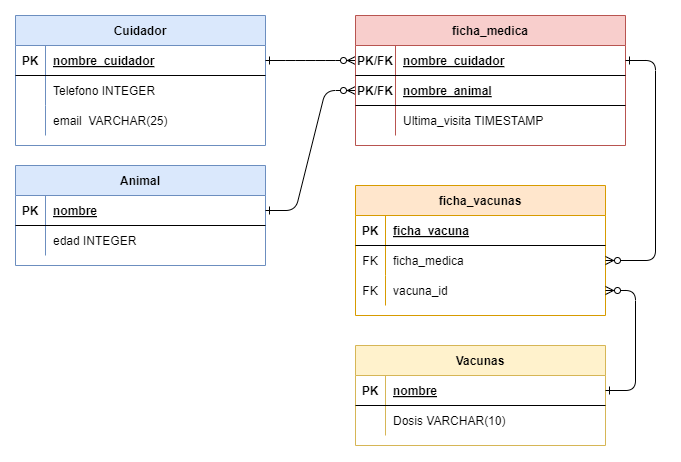

The diagram above was exported from draw.io. Its source (the exported page's mxGraphModel, read from the mxfile embedded in the PNG):
<mxGraphModel dx="798" dy="462" grid="1" gridSize="10" guides="1" tooltips="1" connect="1" arrows="1" fold="1" page="1" pageScale="1" pageWidth="850" pageHeight="1100" math="0" shadow="0" extFonts="Permanent Marker^https://fonts.googleapis.com/css?family=Permanent+Marker">
  <root>
    <mxCell id="0" />
    <mxCell id="1" parent="0" />
    <mxCell id="C-vyLk0tnHw3VtMMgP7b-23" value="Animal" style="shape=table;startSize=30;container=1;collapsible=1;childLayout=tableLayout;fixedRows=1;rowLines=0;fontStyle=1;align=center;resizeLast=1;fillColor=#dae8fc;strokeColor=#6c8ebf;" parent="1" vertex="1">
      <mxGeometry x="20" y="160" width="250" height="100" as="geometry" />
    </mxCell>
    <mxCell id="C-vyLk0tnHw3VtMMgP7b-24" value="" style="shape=partialRectangle;collapsible=0;dropTarget=0;pointerEvents=0;fillColor=none;points=[[0,0.5],[1,0.5]];portConstraint=eastwest;top=0;left=0;right=0;bottom=1;" parent="C-vyLk0tnHw3VtMMgP7b-23" vertex="1">
      <mxGeometry y="30" width="250" height="30" as="geometry" />
    </mxCell>
    <mxCell id="C-vyLk0tnHw3VtMMgP7b-25" value="PK" style="shape=partialRectangle;overflow=hidden;connectable=0;fillColor=none;top=0;left=0;bottom=0;right=0;fontStyle=1;" parent="C-vyLk0tnHw3VtMMgP7b-24" vertex="1">
      <mxGeometry width="30" height="30" as="geometry">
        <mxRectangle width="30" height="30" as="alternateBounds" />
      </mxGeometry>
    </mxCell>
    <mxCell id="C-vyLk0tnHw3VtMMgP7b-26" value="nombre" style="shape=partialRectangle;overflow=hidden;connectable=0;fillColor=none;top=0;left=0;bottom=0;right=0;align=left;spacingLeft=6;fontStyle=5;" parent="C-vyLk0tnHw3VtMMgP7b-24" vertex="1">
      <mxGeometry x="30" width="220" height="30" as="geometry">
        <mxRectangle width="220" height="30" as="alternateBounds" />
      </mxGeometry>
    </mxCell>
    <mxCell id="C-vyLk0tnHw3VtMMgP7b-27" value="" style="shape=partialRectangle;collapsible=0;dropTarget=0;pointerEvents=0;fillColor=none;points=[[0,0.5],[1,0.5]];portConstraint=eastwest;top=0;left=0;right=0;bottom=0;" parent="C-vyLk0tnHw3VtMMgP7b-23" vertex="1">
      <mxGeometry y="60" width="250" height="30" as="geometry" />
    </mxCell>
    <mxCell id="C-vyLk0tnHw3VtMMgP7b-28" value="" style="shape=partialRectangle;overflow=hidden;connectable=0;fillColor=none;top=0;left=0;bottom=0;right=0;" parent="C-vyLk0tnHw3VtMMgP7b-27" vertex="1">
      <mxGeometry width="30" height="30" as="geometry">
        <mxRectangle width="30" height="30" as="alternateBounds" />
      </mxGeometry>
    </mxCell>
    <mxCell id="C-vyLk0tnHw3VtMMgP7b-29" value="edad INTEGER" style="shape=partialRectangle;overflow=hidden;connectable=0;fillColor=none;top=0;left=0;bottom=0;right=0;align=left;spacingLeft=6;" parent="C-vyLk0tnHw3VtMMgP7b-27" vertex="1">
      <mxGeometry x="30" width="220" height="30" as="geometry">
        <mxRectangle width="220" height="30" as="alternateBounds" />
      </mxGeometry>
    </mxCell>
    <mxCell id="eC4nOMdxHW_motNdN2RY-1" value="Cuidador" style="shape=table;startSize=30;container=1;collapsible=1;childLayout=tableLayout;fixedRows=1;rowLines=0;fontStyle=1;align=center;resizeLast=1;fillColor=#dae8fc;strokeColor=#6c8ebf;" parent="1" vertex="1">
      <mxGeometry x="20" y="10" width="250" height="130" as="geometry" />
    </mxCell>
    <mxCell id="eC4nOMdxHW_motNdN2RY-2" value="" style="shape=partialRectangle;collapsible=0;dropTarget=0;pointerEvents=0;fillColor=none;points=[[0,0.5],[1,0.5]];portConstraint=eastwest;top=0;left=0;right=0;bottom=1;" parent="eC4nOMdxHW_motNdN2RY-1" vertex="1">
      <mxGeometry y="30" width="250" height="30" as="geometry" />
    </mxCell>
    <mxCell id="eC4nOMdxHW_motNdN2RY-3" value="PK" style="shape=partialRectangle;overflow=hidden;connectable=0;fillColor=none;top=0;left=0;bottom=0;right=0;fontStyle=1;" parent="eC4nOMdxHW_motNdN2RY-2" vertex="1">
      <mxGeometry width="30" height="30" as="geometry">
        <mxRectangle width="30" height="30" as="alternateBounds" />
      </mxGeometry>
    </mxCell>
    <mxCell id="eC4nOMdxHW_motNdN2RY-4" value="nombre_cuidador" style="shape=partialRectangle;overflow=hidden;connectable=0;fillColor=none;top=0;left=0;bottom=0;right=0;align=left;spacingLeft=6;fontStyle=5;" parent="eC4nOMdxHW_motNdN2RY-2" vertex="1">
      <mxGeometry x="30" width="220" height="30" as="geometry">
        <mxRectangle width="220" height="30" as="alternateBounds" />
      </mxGeometry>
    </mxCell>
    <mxCell id="eC4nOMdxHW_motNdN2RY-5" value="" style="shape=partialRectangle;collapsible=0;dropTarget=0;pointerEvents=0;fillColor=none;points=[[0,0.5],[1,0.5]];portConstraint=eastwest;top=0;left=0;right=0;bottom=0;" parent="eC4nOMdxHW_motNdN2RY-1" vertex="1">
      <mxGeometry y="60" width="250" height="30" as="geometry" />
    </mxCell>
    <mxCell id="eC4nOMdxHW_motNdN2RY-6" value="" style="shape=partialRectangle;overflow=hidden;connectable=0;fillColor=none;top=0;left=0;bottom=0;right=0;" parent="eC4nOMdxHW_motNdN2RY-5" vertex="1">
      <mxGeometry width="30" height="30" as="geometry">
        <mxRectangle width="30" height="30" as="alternateBounds" />
      </mxGeometry>
    </mxCell>
    <mxCell id="eC4nOMdxHW_motNdN2RY-7" value="Telefono INTEGER" style="shape=partialRectangle;overflow=hidden;connectable=0;fillColor=none;top=0;left=0;bottom=0;right=0;align=left;spacingLeft=6;" parent="eC4nOMdxHW_motNdN2RY-5" vertex="1">
      <mxGeometry x="30" width="220" height="30" as="geometry">
        <mxRectangle width="220" height="30" as="alternateBounds" />
      </mxGeometry>
    </mxCell>
    <mxCell id="eC4nOMdxHW_motNdN2RY-18" style="shape=partialRectangle;collapsible=0;dropTarget=0;pointerEvents=0;fillColor=none;points=[[0,0.5],[1,0.5]];portConstraint=eastwest;top=0;left=0;right=0;bottom=0;" parent="eC4nOMdxHW_motNdN2RY-1" vertex="1">
      <mxGeometry y="90" width="250" height="30" as="geometry" />
    </mxCell>
    <mxCell id="eC4nOMdxHW_motNdN2RY-19" style="shape=partialRectangle;overflow=hidden;connectable=0;fillColor=none;top=0;left=0;bottom=0;right=0;" parent="eC4nOMdxHW_motNdN2RY-18" vertex="1">
      <mxGeometry width="30" height="30" as="geometry">
        <mxRectangle width="30" height="30" as="alternateBounds" />
      </mxGeometry>
    </mxCell>
    <mxCell id="eC4nOMdxHW_motNdN2RY-20" value="email  VARCHAR(25)" style="shape=partialRectangle;overflow=hidden;connectable=0;fillColor=none;top=0;left=0;bottom=0;right=0;align=left;spacingLeft=6;" parent="eC4nOMdxHW_motNdN2RY-18" vertex="1">
      <mxGeometry x="30" width="220" height="30" as="geometry">
        <mxRectangle width="220" height="30" as="alternateBounds" />
      </mxGeometry>
    </mxCell>
    <mxCell id="eC4nOMdxHW_motNdN2RY-15" value="" style="edgeStyle=entityRelationEdgeStyle;endArrow=ERzeroToMany;startArrow=ERone;endFill=1;startFill=0;" parent="1" source="C-vyLk0tnHw3VtMMgP7b-24" target="-oholh34m43z8fOuFW8n-34" edge="1">
      <mxGeometry width="100" height="100" relative="1" as="geometry">
        <mxPoint x="310" y="295" as="sourcePoint" />
        <mxPoint x="350" y="125" as="targetPoint" />
        <Array as="points">
          <mxPoint x="530" y="160" />
        </Array>
      </mxGeometry>
    </mxCell>
    <mxCell id="eC4nOMdxHW_motNdN2RY-24" value="Vacunas" style="shape=table;startSize=30;container=1;collapsible=1;childLayout=tableLayout;fixedRows=1;rowLines=0;fontStyle=1;align=center;resizeLast=1;fillColor=#fff2cc;strokeColor=#d6b656;" parent="1" vertex="1">
      <mxGeometry x="360" y="340" width="250" height="100" as="geometry" />
    </mxCell>
    <mxCell id="eC4nOMdxHW_motNdN2RY-25" value="" style="shape=partialRectangle;collapsible=0;dropTarget=0;pointerEvents=0;fillColor=none;points=[[0,0.5],[1,0.5]];portConstraint=eastwest;top=0;left=0;right=0;bottom=1;" parent="eC4nOMdxHW_motNdN2RY-24" vertex="1">
      <mxGeometry y="30" width="250" height="30" as="geometry" />
    </mxCell>
    <mxCell id="eC4nOMdxHW_motNdN2RY-26" value="PK" style="shape=partialRectangle;overflow=hidden;connectable=0;fillColor=none;top=0;left=0;bottom=0;right=0;fontStyle=1;" parent="eC4nOMdxHW_motNdN2RY-25" vertex="1">
      <mxGeometry width="30" height="30" as="geometry">
        <mxRectangle width="30" height="30" as="alternateBounds" />
      </mxGeometry>
    </mxCell>
    <mxCell id="eC4nOMdxHW_motNdN2RY-27" value="nombre" style="shape=partialRectangle;overflow=hidden;connectable=0;fillColor=none;top=0;left=0;bottom=0;right=0;align=left;spacingLeft=6;fontStyle=5;" parent="eC4nOMdxHW_motNdN2RY-25" vertex="1">
      <mxGeometry x="30" width="220" height="30" as="geometry">
        <mxRectangle width="220" height="30" as="alternateBounds" />
      </mxGeometry>
    </mxCell>
    <mxCell id="eC4nOMdxHW_motNdN2RY-31" style="shape=partialRectangle;collapsible=0;dropTarget=0;pointerEvents=0;fillColor=none;points=[[0,0.5],[1,0.5]];portConstraint=eastwest;top=0;left=0;right=0;bottom=0;" parent="eC4nOMdxHW_motNdN2RY-24" vertex="1">
      <mxGeometry y="60" width="250" height="30" as="geometry" />
    </mxCell>
    <mxCell id="eC4nOMdxHW_motNdN2RY-32" style="shape=partialRectangle;overflow=hidden;connectable=0;fillColor=none;top=0;left=0;bottom=0;right=0;" parent="eC4nOMdxHW_motNdN2RY-31" vertex="1">
      <mxGeometry width="30" height="30" as="geometry">
        <mxRectangle width="30" height="30" as="alternateBounds" />
      </mxGeometry>
    </mxCell>
    <mxCell id="eC4nOMdxHW_motNdN2RY-33" value="Dosis VARCHAR(10)" style="shape=partialRectangle;overflow=hidden;connectable=0;fillColor=none;top=0;left=0;bottom=0;right=0;align=left;spacingLeft=6;" parent="eC4nOMdxHW_motNdN2RY-31" vertex="1">
      <mxGeometry x="30" width="220" height="30" as="geometry">
        <mxRectangle width="220" height="30" as="alternateBounds" />
      </mxGeometry>
    </mxCell>
    <mxCell id="eC4nOMdxHW_motNdN2RY-34" value="ficha_vacunas" style="shape=table;startSize=30;container=1;collapsible=1;childLayout=tableLayout;fixedRows=1;rowLines=0;fontStyle=1;align=center;resizeLast=1;fillColor=#ffe6cc;strokeColor=#d79b00;" parent="1" vertex="1">
      <mxGeometry x="360" y="180" width="250" height="130" as="geometry" />
    </mxCell>
    <mxCell id="eC4nOMdxHW_motNdN2RY-35" value="" style="shape=partialRectangle;collapsible=0;dropTarget=0;pointerEvents=0;fillColor=none;points=[[0,0.5],[1,0.5]];portConstraint=eastwest;top=0;left=0;right=0;bottom=1;" parent="eC4nOMdxHW_motNdN2RY-34" vertex="1">
      <mxGeometry y="30" width="250" height="30" as="geometry" />
    </mxCell>
    <mxCell id="eC4nOMdxHW_motNdN2RY-36" value="PK" style="shape=partialRectangle;overflow=hidden;connectable=0;fillColor=none;top=0;left=0;bottom=0;right=0;fontStyle=1;" parent="eC4nOMdxHW_motNdN2RY-35" vertex="1">
      <mxGeometry width="30" height="30" as="geometry">
        <mxRectangle width="30" height="30" as="alternateBounds" />
      </mxGeometry>
    </mxCell>
    <mxCell id="eC4nOMdxHW_motNdN2RY-37" value="ficha_vacuna" style="shape=partialRectangle;overflow=hidden;connectable=0;fillColor=none;top=0;left=0;bottom=0;right=0;align=left;spacingLeft=6;fontStyle=5;" parent="eC4nOMdxHW_motNdN2RY-35" vertex="1">
      <mxGeometry x="30" width="220" height="30" as="geometry">
        <mxRectangle width="220" height="30" as="alternateBounds" />
      </mxGeometry>
    </mxCell>
    <mxCell id="eC4nOMdxHW_motNdN2RY-41" style="shape=partialRectangle;collapsible=0;dropTarget=0;pointerEvents=0;fillColor=none;points=[[0,0.5],[1,0.5]];portConstraint=eastwest;top=0;left=0;right=0;bottom=0;" parent="eC4nOMdxHW_motNdN2RY-34" vertex="1">
      <mxGeometry y="60" width="250" height="30" as="geometry" />
    </mxCell>
    <mxCell id="eC4nOMdxHW_motNdN2RY-42" value="FK" style="shape=partialRectangle;overflow=hidden;connectable=0;fillColor=none;top=0;left=0;bottom=0;right=0;" parent="eC4nOMdxHW_motNdN2RY-41" vertex="1">
      <mxGeometry width="30" height="30" as="geometry">
        <mxRectangle width="30" height="30" as="alternateBounds" />
      </mxGeometry>
    </mxCell>
    <mxCell id="eC4nOMdxHW_motNdN2RY-43" value="ficha_medica" style="shape=partialRectangle;overflow=hidden;connectable=0;fillColor=none;top=0;left=0;bottom=0;right=0;align=left;spacingLeft=6;" parent="eC4nOMdxHW_motNdN2RY-41" vertex="1">
      <mxGeometry x="30" width="220" height="30" as="geometry">
        <mxRectangle width="220" height="30" as="alternateBounds" />
      </mxGeometry>
    </mxCell>
    <mxCell id="-oholh34m43z8fOuFW8n-15" style="shape=partialRectangle;collapsible=0;dropTarget=0;pointerEvents=0;fillColor=none;points=[[0,0.5],[1,0.5]];portConstraint=eastwest;top=0;left=0;right=0;bottom=0;" vertex="1" parent="eC4nOMdxHW_motNdN2RY-34">
      <mxGeometry y="90" width="250" height="30" as="geometry" />
    </mxCell>
    <mxCell id="-oholh34m43z8fOuFW8n-16" value="FK" style="shape=partialRectangle;overflow=hidden;connectable=0;fillColor=none;top=0;left=0;bottom=0;right=0;" vertex="1" parent="-oholh34m43z8fOuFW8n-15">
      <mxGeometry width="30" height="30" as="geometry">
        <mxRectangle width="30" height="30" as="alternateBounds" />
      </mxGeometry>
    </mxCell>
    <mxCell id="-oholh34m43z8fOuFW8n-17" value="vacuna_id" style="shape=partialRectangle;overflow=hidden;connectable=0;fillColor=none;top=0;left=0;bottom=0;right=0;align=left;spacingLeft=6;" vertex="1" parent="-oholh34m43z8fOuFW8n-15">
      <mxGeometry x="30" width="220" height="30" as="geometry">
        <mxRectangle width="220" height="30" as="alternateBounds" />
      </mxGeometry>
    </mxCell>
    <mxCell id="-oholh34m43z8fOuFW8n-4" value="" style="edgeStyle=entityRelationEdgeStyle;endArrow=ERzeroToMany;startArrow=ERone;endFill=1;startFill=0;" edge="1" parent="1" source="eC4nOMdxHW_motNdN2RY-2" target="-oholh34m43z8fOuFW8n-25">
      <mxGeometry width="100" height="100" relative="1" as="geometry">
        <mxPoint x="260" y="110" as="sourcePoint" />
        <mxPoint x="350" y="95" as="targetPoint" />
        <Array as="points">
          <mxPoint x="530" y="215" />
        </Array>
      </mxGeometry>
    </mxCell>
    <mxCell id="-oholh34m43z8fOuFW8n-9" value="" style="edgeStyle=entityRelationEdgeStyle;endArrow=ERzeroToMany;startArrow=ERone;endFill=1;startFill=0;" edge="1" parent="1" source="eC4nOMdxHW_motNdN2RY-25" target="-oholh34m43z8fOuFW8n-15">
      <mxGeometry width="100" height="100" relative="1" as="geometry">
        <mxPoint x="640" y="360" as="sourcePoint" />
        <mxPoint x="720" y="310.0000000000001" as="targetPoint" />
        <Array as="points">
          <mxPoint x="1020" y="420" />
        </Array>
      </mxGeometry>
    </mxCell>
    <mxCell id="-oholh34m43z8fOuFW8n-24" value="ficha_medica" style="shape=table;startSize=30;container=1;collapsible=1;childLayout=tableLayout;fixedRows=1;rowLines=0;fontStyle=1;align=center;resizeLast=1;fillColor=#f8cecc;strokeColor=#b85450;" vertex="1" parent="1">
      <mxGeometry x="360" y="10" width="270" height="130" as="geometry" />
    </mxCell>
    <mxCell id="-oholh34m43z8fOuFW8n-25" value="" style="shape=partialRectangle;collapsible=0;dropTarget=0;pointerEvents=0;fillColor=none;points=[[0,0.5],[1,0.5]];portConstraint=eastwest;top=0;left=0;right=0;bottom=1;" vertex="1" parent="-oholh34m43z8fOuFW8n-24">
      <mxGeometry y="30" width="270" height="30" as="geometry" />
    </mxCell>
    <mxCell id="-oholh34m43z8fOuFW8n-26" value="PK/FK" style="shape=partialRectangle;overflow=hidden;connectable=0;fillColor=none;top=0;left=0;bottom=0;right=0;fontStyle=1;" vertex="1" parent="-oholh34m43z8fOuFW8n-25">
      <mxGeometry width="40" height="30" as="geometry">
        <mxRectangle width="40" height="30" as="alternateBounds" />
      </mxGeometry>
    </mxCell>
    <mxCell id="-oholh34m43z8fOuFW8n-27" value="nombre_cuidador" style="shape=partialRectangle;overflow=hidden;connectable=0;fillColor=none;top=0;left=0;bottom=0;right=0;align=left;spacingLeft=6;fontStyle=5;" vertex="1" parent="-oholh34m43z8fOuFW8n-25">
      <mxGeometry x="40" width="230" height="30" as="geometry">
        <mxRectangle width="230" height="30" as="alternateBounds" />
      </mxGeometry>
    </mxCell>
    <mxCell id="-oholh34m43z8fOuFW8n-34" style="shape=partialRectangle;collapsible=0;dropTarget=0;pointerEvents=0;fillColor=none;points=[[0,0.5],[1,0.5]];portConstraint=eastwest;top=0;left=0;right=0;bottom=1;" vertex="1" parent="-oholh34m43z8fOuFW8n-24">
      <mxGeometry y="60" width="270" height="30" as="geometry" />
    </mxCell>
    <mxCell id="-oholh34m43z8fOuFW8n-35" value="PK/FK" style="shape=partialRectangle;overflow=hidden;connectable=0;fillColor=none;top=0;left=0;bottom=0;right=0;fontStyle=1;" vertex="1" parent="-oholh34m43z8fOuFW8n-34">
      <mxGeometry width="40" height="30" as="geometry">
        <mxRectangle width="40" height="30" as="alternateBounds" />
      </mxGeometry>
    </mxCell>
    <mxCell id="-oholh34m43z8fOuFW8n-36" value="nombre_animal" style="shape=partialRectangle;overflow=hidden;connectable=0;fillColor=none;top=0;left=0;bottom=0;right=0;align=left;spacingLeft=6;fontStyle=5;" vertex="1" parent="-oholh34m43z8fOuFW8n-34">
      <mxGeometry x="40" width="230" height="30" as="geometry">
        <mxRectangle width="230" height="30" as="alternateBounds" />
      </mxGeometry>
    </mxCell>
    <mxCell id="-oholh34m43z8fOuFW8n-31" style="shape=partialRectangle;collapsible=0;dropTarget=0;pointerEvents=0;fillColor=none;points=[[0,0.5],[1,0.5]];portConstraint=eastwest;top=0;left=0;right=0;bottom=0;" vertex="1" parent="-oholh34m43z8fOuFW8n-24">
      <mxGeometry y="90" width="270" height="30" as="geometry" />
    </mxCell>
    <mxCell id="-oholh34m43z8fOuFW8n-32" style="shape=partialRectangle;overflow=hidden;connectable=0;fillColor=none;top=0;left=0;bottom=0;right=0;" vertex="1" parent="-oholh34m43z8fOuFW8n-31">
      <mxGeometry width="40" height="30" as="geometry">
        <mxRectangle width="40" height="30" as="alternateBounds" />
      </mxGeometry>
    </mxCell>
    <mxCell id="-oholh34m43z8fOuFW8n-33" value="Ultima_visita TIMESTAMP" style="shape=partialRectangle;overflow=hidden;connectable=0;fillColor=none;top=0;left=0;bottom=0;right=0;align=left;spacingLeft=6;" vertex="1" parent="-oholh34m43z8fOuFW8n-31">
      <mxGeometry x="40" width="230" height="30" as="geometry">
        <mxRectangle width="230" height="30" as="alternateBounds" />
      </mxGeometry>
    </mxCell>
    <mxCell id="-oholh34m43z8fOuFW8n-37" value="" style="edgeStyle=entityRelationEdgeStyle;endArrow=ERzeroToMany;startArrow=ERone;endFill=1;startFill=0;" edge="1" parent="1" source="-oholh34m43z8fOuFW8n-25" target="eC4nOMdxHW_motNdN2RY-41">
      <mxGeometry width="100" height="100" relative="1" as="geometry">
        <mxPoint x="740" y="280" as="sourcePoint" />
        <mxPoint x="750" y="110" as="targetPoint" />
        <Array as="points">
          <mxPoint x="1160" y="195" />
          <mxPoint x="800" y="85" />
        </Array>
      </mxGeometry>
    </mxCell>
  </root>
</mxGraphModel>